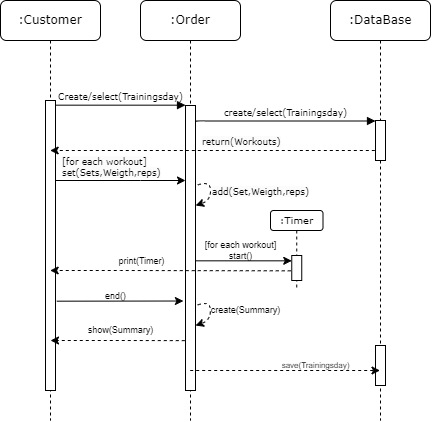

The diagram above was exported from draw.io. Its source (the exported page's mxGraphModel, read from the mxfile embedded in the PNG):
<mxGraphModel dx="1075" dy="442" grid="1" gridSize="10" guides="1" tooltips="1" connect="1" arrows="1" fold="1" page="1" pageScale="1" pageWidth="1100" pageHeight="850" background="none" math="0" shadow="0">
  <root>
    <mxCell id="0" />
    <mxCell id="1" parent="0" />
    <mxCell id="7baba1c4bc27f4b0-2" value=":Order" style="shape=umlLifeline;perimeter=lifelinePerimeter;whiteSpace=wrap;html=1;container=1;collapsible=0;recursiveResize=0;outlineConnect=0;rounded=1;shadow=0;comic=0;labelBackgroundColor=none;strokeWidth=1;fontFamily=Verdana;fontSize=12;align=center;" parent="1" vertex="1">
      <mxGeometry x="240" y="80" width="100" height="420" as="geometry" />
    </mxCell>
    <mxCell id="7baba1c4bc27f4b0-10" value="" style="html=1;points=[];perimeter=orthogonalPerimeter;rounded=0;shadow=0;comic=0;labelBackgroundColor=none;strokeWidth=1;fontFamily=Verdana;fontSize=12;align=center;" parent="7baba1c4bc27f4b0-2" vertex="1">
      <mxGeometry x="45" y="105" width="10" height="285" as="geometry" />
    </mxCell>
    <mxCell id="sOt3yOF-tfuSd2IGRasX-10" value="" style="curved=1;endArrow=classic;html=1;rounded=0;fontSize=9;exitX=1.233;exitY=0.279;exitDx=0;exitDy=0;exitPerimeter=0;entryX=1.011;entryY=0.351;entryDx=0;entryDy=0;entryPerimeter=0;dashed=1;" parent="7baba1c4bc27f4b0-2" source="7baba1c4bc27f4b0-10" target="7baba1c4bc27f4b0-10" edge="1">
      <mxGeometry width="50" height="50" relative="1" as="geometry">
        <mxPoint x="70" y="250" as="sourcePoint" />
        <mxPoint x="120" y="200" as="targetPoint" />
        <Array as="points">
          <mxPoint x="70" y="180" />
          <mxPoint x="70" y="200" />
        </Array>
      </mxGeometry>
    </mxCell>
    <mxCell id="sOt3yOF-tfuSd2IGRasX-30" value="" style="curved=1;endArrow=classic;html=1;rounded=0;fontSize=9;exitX=1.233;exitY=0.279;exitDx=0;exitDy=0;exitPerimeter=0;entryX=1.011;entryY=0.351;entryDx=0;entryDy=0;entryPerimeter=0;dashed=1;" parent="7baba1c4bc27f4b0-2" edge="1">
      <mxGeometry width="50" height="50" relative="1" as="geometry">
        <mxPoint x="57.219999999999914" y="304.515" as="sourcePoint" />
        <mxPoint x="55" y="325.03499999999997" as="targetPoint" />
        <Array as="points">
          <mxPoint x="69.88999999999999" y="300" />
          <mxPoint x="69.88999999999999" y="320" />
        </Array>
      </mxGeometry>
    </mxCell>
    <mxCell id="sOt3yOF-tfuSd2IGRasX-9" value="&lt;span style=&quot;color: rgb(0, 0, 0); font-family: Verdana; font-size: 9px; font-style: normal; font-variant-ligatures: normal; font-variant-caps: normal; font-weight: 400; letter-spacing: normal; orphans: 2; text-align: center; text-indent: 0px; text-transform: none; widows: 2; word-spacing: 0px; -webkit-text-stroke-width: 0px; background-color: rgb(251, 251, 251); text-decoration-thickness: initial; text-decoration-style: initial; text-decoration-color: initial; float: none; display: inline !important;&quot;&gt;[for each workout]&lt;br&gt;set(Sets,Weigth,reps)&lt;/span&gt;" style="text;whiteSpace=wrap;html=1;fontSize=9;" parent="7baba1c4bc27f4b0-2" vertex="1">
      <mxGeometry x="-80" y="150" width="110" height="20" as="geometry" />
    </mxCell>
    <mxCell id="7baba1c4bc27f4b0-3" value=":DataBase" style="shape=umlLifeline;perimeter=lifelinePerimeter;whiteSpace=wrap;html=1;container=1;collapsible=0;recursiveResize=0;outlineConnect=0;rounded=1;shadow=0;comic=0;labelBackgroundColor=none;strokeWidth=1;fontFamily=Verdana;fontSize=12;align=center;" parent="1" vertex="1">
      <mxGeometry x="430" y="80" width="100" height="420" as="geometry" />
    </mxCell>
    <mxCell id="7baba1c4bc27f4b0-13" value="" style="html=1;points=[];perimeter=orthogonalPerimeter;rounded=0;shadow=0;comic=0;labelBackgroundColor=none;strokeWidth=1;fontFamily=Verdana;fontSize=12;align=center;" parent="7baba1c4bc27f4b0-3" vertex="1">
      <mxGeometry x="45" y="120" width="10" height="40" as="geometry" />
    </mxCell>
    <mxCell id="sOt3yOF-tfuSd2IGRasX-35" value="" style="html=1;points=[];perimeter=orthogonalPerimeter;rounded=0;shadow=0;comic=0;labelBackgroundColor=none;strokeWidth=1;fontFamily=Verdana;fontSize=12;align=center;" parent="7baba1c4bc27f4b0-3" vertex="1">
      <mxGeometry x="45" y="345" width="10" height="40" as="geometry" />
    </mxCell>
    <mxCell id="sOt3yOF-tfuSd2IGRasX-36" value="save(Trainingsday)" style="text;html=1;align=center;verticalAlign=middle;resizable=0;points=[];autosize=1;strokeColor=none;fillColor=none;fontSize=8;" parent="7baba1c4bc27f4b0-3" vertex="1">
      <mxGeometry x="-60" y="355" width="90" height="20" as="geometry" />
    </mxCell>
    <mxCell id="7baba1c4bc27f4b0-4" value="&lt;font style=&quot;font-size: 10px;&quot;&gt;:Timer&lt;/font&gt;" style="shape=umlLifeline;perimeter=lifelinePerimeter;whiteSpace=wrap;html=1;container=1;collapsible=0;recursiveResize=0;outlineConnect=0;rounded=1;shadow=0;comic=0;labelBackgroundColor=none;strokeWidth=1;fontFamily=Verdana;fontSize=12;align=center;size=20;" parent="1" vertex="1">
      <mxGeometry x="370" y="290" width="52.5" height="80" as="geometry" />
    </mxCell>
    <mxCell id="7baba1c4bc27f4b0-34" value="" style="html=1;points=[];perimeter=orthogonalPerimeter;rounded=0;shadow=0;comic=0;labelBackgroundColor=none;strokeWidth=1;fontFamily=Verdana;fontSize=12;align=center;" parent="7baba1c4bc27f4b0-4" vertex="1">
      <mxGeometry x="21.25" y="45" width="10" height="25" as="geometry" />
    </mxCell>
    <mxCell id="7baba1c4bc27f4b0-8" value=":Customer" style="shape=umlLifeline;perimeter=lifelinePerimeter;whiteSpace=wrap;html=1;container=1;collapsible=0;recursiveResize=0;outlineConnect=0;rounded=1;shadow=0;comic=0;labelBackgroundColor=none;strokeWidth=1;fontFamily=Verdana;fontSize=12;align=center;" parent="1" vertex="1">
      <mxGeometry x="100" y="80" width="100" height="420" as="geometry" />
    </mxCell>
    <mxCell id="7baba1c4bc27f4b0-9" value="" style="html=1;points=[];perimeter=orthogonalPerimeter;rounded=0;shadow=0;comic=0;labelBackgroundColor=none;strokeWidth=1;fontFamily=Verdana;fontSize=12;align=center;" parent="7baba1c4bc27f4b0-8" vertex="1">
      <mxGeometry x="45" y="100" width="10" height="290" as="geometry" />
    </mxCell>
    <mxCell id="7baba1c4bc27f4b0-11" value="&lt;font style=&quot;font-size: 9px;&quot;&gt;Create/select(Trainingsday)&lt;/font&gt;" style="html=1;verticalAlign=bottom;endArrow=block;entryX=0;entryY=0;labelBackgroundColor=none;fontFamily=Verdana;fontSize=12;edgeStyle=elbowEdgeStyle;elbow=vertical;" parent="1" source="7baba1c4bc27f4b0-9" target="7baba1c4bc27f4b0-10" edge="1">
      <mxGeometry relative="1" as="geometry">
        <mxPoint x="220" y="190" as="sourcePoint" />
      </mxGeometry>
    </mxCell>
    <mxCell id="7baba1c4bc27f4b0-14" value="&lt;font style=&quot;font-size: 9px;&quot;&gt;create/select(Trainingsday)&lt;/font&gt;" style="html=1;verticalAlign=bottom;endArrow=block;entryX=0;entryY=0;labelBackgroundColor=none;fontFamily=Verdana;fontSize=12;edgeStyle=elbowEdgeStyle;elbow=vertical;startArrow=none;exitX=1;exitY=0.059;exitDx=0;exitDy=0;exitPerimeter=0;" parent="1" source="7baba1c4bc27f4b0-10" target="7baba1c4bc27f4b0-13" edge="1">
      <mxGeometry relative="1" as="geometry">
        <mxPoint x="300" y="200" as="sourcePoint" />
      </mxGeometry>
    </mxCell>
    <mxCell id="sOt3yOF-tfuSd2IGRasX-5" value="" style="endArrow=classic;html=1;rounded=0;fontSize=9;dashed=1;exitX=-0.067;exitY=0.75;exitDx=0;exitDy=0;exitPerimeter=0;" parent="1" source="7baba1c4bc27f4b0-13" target="7baba1c4bc27f4b0-8" edge="1">
      <mxGeometry width="50" height="50" relative="1" as="geometry">
        <mxPoint x="440" y="230" as="sourcePoint" />
        <mxPoint x="450" y="240" as="targetPoint" />
        <Array as="points">
          <mxPoint x="420" y="230" />
          <mxPoint x="340" y="230" />
        </Array>
      </mxGeometry>
    </mxCell>
    <mxCell id="sOt3yOF-tfuSd2IGRasX-6" value="&lt;span style=&quot;color: rgb(0, 0, 0); font-family: Verdana; font-size: 9px; font-style: normal; font-variant-ligatures: normal; font-variant-caps: normal; font-weight: 400; letter-spacing: normal; orphans: 2; text-align: center; text-indent: 0px; text-transform: none; widows: 2; word-spacing: 0px; -webkit-text-stroke-width: 0px; background-color: rgb(251, 251, 251); text-decoration-thickness: initial; text-decoration-style: initial; text-decoration-color: initial; float: none; display: inline !important;&quot;&gt;return(Workouts)&lt;/span&gt;" style="text;whiteSpace=wrap;html=1;fontSize=9;" parent="1" vertex="1">
      <mxGeometry x="300" y="210" width="90" height="20" as="geometry" />
    </mxCell>
    <mxCell id="sOt3yOF-tfuSd2IGRasX-8" value="" style="endArrow=classic;html=1;rounded=0;fontSize=9;" parent="1" source="7baba1c4bc27f4b0-9" target="7baba1c4bc27f4b0-10" edge="1">
      <mxGeometry width="50" height="50" relative="1" as="geometry">
        <mxPoint x="60" y="300" as="sourcePoint" />
        <mxPoint x="110" y="250" as="targetPoint" />
        <Array as="points">
          <mxPoint x="240" y="260" />
          <mxPoint x="280" y="260" />
        </Array>
      </mxGeometry>
    </mxCell>
    <mxCell id="sOt3yOF-tfuSd2IGRasX-11" value="&lt;span style=&quot;color: rgb(0, 0, 0); font-family: Verdana; font-size: 9px; font-style: normal; font-variant-ligatures: normal; font-variant-caps: normal; font-weight: 400; letter-spacing: normal; orphans: 2; text-align: center; text-indent: 0px; text-transform: none; widows: 2; word-spacing: 0px; -webkit-text-stroke-width: 0px; background-color: rgb(251, 251, 251); text-decoration-thickness: initial; text-decoration-style: initial; text-decoration-color: initial; float: none; display: inline !important;&quot;&gt;add(Set,Weigth,reps)&lt;/span&gt;" style="text;whiteSpace=wrap;html=1;fontSize=9;" parent="1" vertex="1">
      <mxGeometry x="310" y="260" width="100" height="20" as="geometry" />
    </mxCell>
    <mxCell id="sOt3yOF-tfuSd2IGRasX-18" value="" style="endArrow=classic;html=1;rounded=0;fontSize=9;exitX=-0.1;exitY=0.613;exitDx=0;exitDy=0;exitPerimeter=0;dashed=1;" parent="1" source="7baba1c4bc27f4b0-34" target="7baba1c4bc27f4b0-8" edge="1">
      <mxGeometry width="50" height="50" relative="1" as="geometry">
        <mxPoint x="200" y="350" as="sourcePoint" />
        <mxPoint x="250" y="300" as="targetPoint" />
        <Array as="points">
          <mxPoint x="220" y="350" />
        </Array>
      </mxGeometry>
    </mxCell>
    <mxCell id="sOt3yOF-tfuSd2IGRasX-20" value="print(Timer)" style="edgeLabel;html=1;align=center;verticalAlign=middle;resizable=0;points=[];fontSize=9;" parent="sOt3yOF-tfuSd2IGRasX-18" vertex="1" connectable="0">
      <mxGeometry x="-0.3209" y="-2" relative="1" as="geometry">
        <mxPoint x="-68" y="-8" as="offset" />
      </mxGeometry>
    </mxCell>
    <mxCell id="sOt3yOF-tfuSd2IGRasX-22" value="" style="endArrow=classic;html=1;rounded=0;fontSize=9;exitX=1.011;exitY=0.545;exitDx=0;exitDy=0;exitPerimeter=0;" parent="1" source="7baba1c4bc27f4b0-10" target="7baba1c4bc27f4b0-34" edge="1">
      <mxGeometry width="50" height="50" relative="1" as="geometry">
        <mxPoint x="310" y="330" as="sourcePoint" />
        <mxPoint x="360" y="280" as="targetPoint" />
      </mxGeometry>
    </mxCell>
    <mxCell id="sOt3yOF-tfuSd2IGRasX-26" value="" style="endArrow=classic;html=1;rounded=0;fontSize=10;exitX=1.122;exitY=0.692;exitDx=0;exitDy=0;exitPerimeter=0;entryX=-0.211;entryY=0.686;entryDx=0;entryDy=0;entryPerimeter=0;" parent="1" source="7baba1c4bc27f4b0-9" target="7baba1c4bc27f4b0-10" edge="1">
      <mxGeometry width="50" height="50" relative="1" as="geometry">
        <mxPoint x="350" y="380" as="sourcePoint" />
        <mxPoint x="400" y="330" as="targetPoint" />
      </mxGeometry>
    </mxCell>
    <mxCell id="sOt3yOF-tfuSd2IGRasX-27" value="&lt;font style=&quot;font-size: 9px;&quot;&gt;end()&lt;/font&gt;" style="text;html=1;align=center;verticalAlign=middle;resizable=0;points=[];autosize=1;strokeColor=none;fillColor=none;fontSize=10;" parent="1" vertex="1">
      <mxGeometry x="195" y="360" width="40" height="30" as="geometry" />
    </mxCell>
    <mxCell id="sOt3yOF-tfuSd2IGRasX-28" value="" style="endArrow=classic;html=1;rounded=0;fontSize=9;exitX=-0.072;exitY=0.825;exitDx=0;exitDy=0;exitPerimeter=0;dashed=1;" parent="1" source="7baba1c4bc27f4b0-10" edge="1">
      <mxGeometry width="50" height="50" relative="1" as="geometry">
        <mxPoint x="280" y="399" as="sourcePoint" />
        <mxPoint x="150" y="420" as="targetPoint" />
        <Array as="points">
          <mxPoint x="220" y="420" />
        </Array>
      </mxGeometry>
    </mxCell>
    <mxCell id="sOt3yOF-tfuSd2IGRasX-29" value="show(Summary)" style="text;html=1;align=center;verticalAlign=middle;resizable=0;points=[];autosize=1;strokeColor=none;fillColor=none;fontSize=9;" parent="1" vertex="1">
      <mxGeometry x="175" y="400" width="90" height="20" as="geometry" />
    </mxCell>
    <mxCell id="sOt3yOF-tfuSd2IGRasX-34" value="" style="endArrow=classic;html=1;rounded=0;dashed=1;fontSize=8;" parent="1" source="7baba1c4bc27f4b0-2" target="7baba1c4bc27f4b0-3" edge="1">
      <mxGeometry width="50" height="50" relative="1" as="geometry">
        <mxPoint x="330" y="450" as="sourcePoint" />
        <mxPoint x="380" y="400" as="targetPoint" />
        <Array as="points">
          <mxPoint x="420" y="450" />
        </Array>
      </mxGeometry>
    </mxCell>
    <mxCell id="sOt3yOF-tfuSd2IGRasX-24" value="[for each workout]&lt;br&gt;start()" style="text;html=1;align=center;verticalAlign=middle;resizable=0;points=[];autosize=1;strokeColor=none;fillColor=none;fontSize=9;" parent="1" vertex="1">
      <mxGeometry x="290" y="310" width="100" height="40" as="geometry" />
    </mxCell>
    <mxCell id="sOt3yOF-tfuSd2IGRasX-31" value="create(Summary)" style="text;html=1;align=center;verticalAlign=middle;resizable=0;points=[];autosize=1;strokeColor=none;fillColor=none;fontSize=9;" parent="1" vertex="1">
      <mxGeometry x="300" y="380" width="90" height="20" as="geometry" />
    </mxCell>
  </root>
</mxGraphModel>